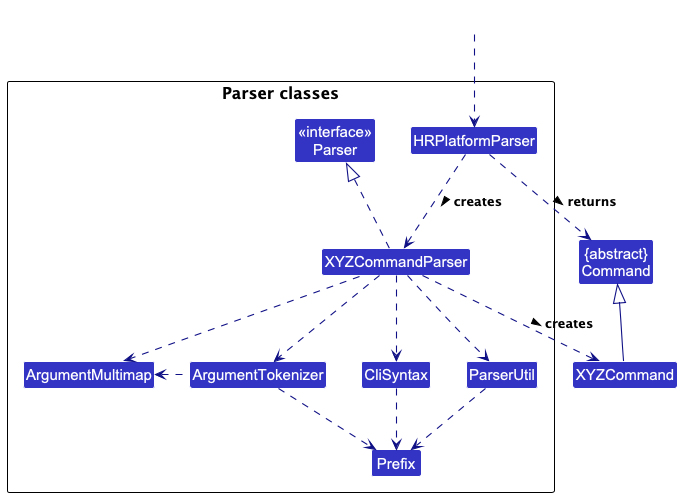

The diagram above was rendered by PlantUML. Its source (embedded in the PNG):
@startuml
!include style.puml
skinparam arrowThickness 1.1
skinparam arrowColor LOGIC_COLOR_T4
skinparam classBackgroundColor LOGIC_COLOR

Class "{abstract}\nCommand" as Command
Class XYZCommand

package "Parser classes"{
Class "<<interface>>\nParser" as Parser
Class HRPlatformParser
Class XYZCommandParser
Class CliSyntax
Class ParserUtil
Class ArgumentMultimap
Class ArgumentTokenizer
Class Prefix
}

Class HiddenOutside #FFFFFF
HiddenOutside ..> HRPlatformParser

HRPlatformParser .down.> XYZCommandParser: creates >

XYZCommandParser ..> XYZCommand : creates >
HRPlatformParser ..> Command : returns >
XYZCommandParser .up.|> Parser
XYZCommandParser ..> ArgumentMultimap
XYZCommandParser ..> ArgumentTokenizer
ArgumentTokenizer .left.> ArgumentMultimap
XYZCommandParser ..> CliSyntax
CliSyntax ..> Prefix
XYZCommandParser ..> ParserUtil
ParserUtil .down.> Prefix
ArgumentTokenizer .down.> Prefix
XYZCommand -up-|> Command
@enduml